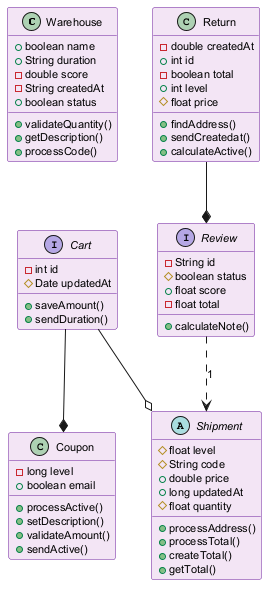

The diagram above was rendered by PlantUML. Its source (embedded in the PNG):
@startuml
skinparam backgroundColor #FFFFFF
skinparam classBackgroundColor #F3E5F5
skinparam classBorderColor #6A1B9A
skinparam defaultFontSize 11
class Warehouse {
  +boolean name
  +String duration
  -double score
  -String createdAt
  +boolean status
  +validateQuantity()
  +getDescription()
  +processCode()
}
interface Review {
  -String id
  #boolean status
  +float score
  -float total
  +calculateNote()
}
interface Cart {
  -int id
  #Date updatedAt
  +saveAmount()
  +sendDuration()
}
class Coupon {
  -long level
  +boolean email
  +processActive()
  +setDescription()
  +validateAmount()
  +sendActive()
}
abstract class Shipment {
  #float level
  #String code
  +double price
  +long updatedAt
  #float quantity
  +processAddress()
  +processTotal()
  +createTotal()
  +getTotal()
}
class Return {
  -double createdAt
  +int id
  -boolean total
  +int level
  #float price
  +findAddress()
  +sendCreatedat()
  +calculateActive()
}
Cart --* Coupon
Review ..> Shipment : "1"
Cart --o Shipment
Return --* Review
@enduml